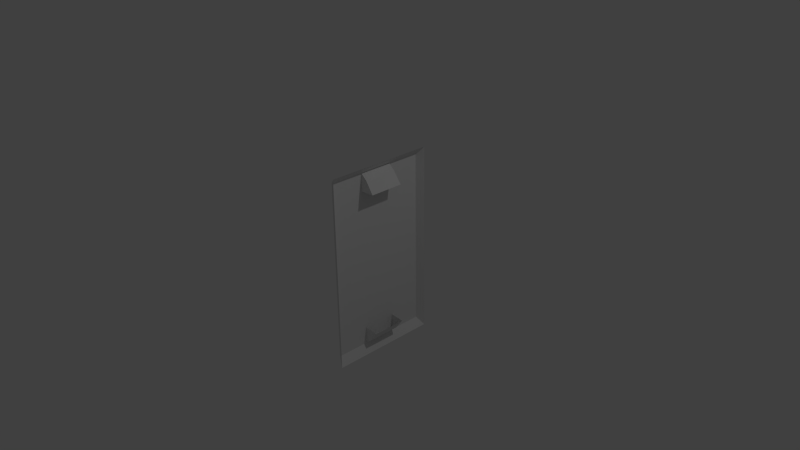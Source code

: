 # Source: field1.blend  (saved by Blender 2.66.0; exported with 4.5.12 LTS)
import bpy
from mathutils import Matrix  # noqa: F401  (used for matrix-valued properties, if any)

bpy.ops.wm.read_factory_settings(use_empty=True)
scene = bpy.context.scene
scene.name = 'Scene'

# ---- collections
col_collection_1 = bpy.data.collections.new('Collection 1'); scene.collection.children.link(col_collection_1)

# ---- materials (node trees are filled in below, after node groups)
mat_material = bpy.data.materials.new('Material')
mat_material.alpha_threshold = 0.0
mat_material.use_transparent_shadow = False
mat_material.roughness = 0.5
mat_material.line_color = (0.0, 0.0, 0.0, 1.0)

# ---- material node trees

# ---- world
world_world = bpy.data.worlds.new('World'); scene.world = world_world
world_world.color = (0.05088, 0.05088, 0.05088)
world_world.use_sun_shadow = False
world_world.sun_shadow_jitter_overblur = 0.0
world_world.cycles.sampling_method = 'MANUAL'
world_world.cycles.sample_map_resolution = 256

# ---- cameras
cam_camera = bpy.data.cameras.new('Camera')
cam_camera.clip_end = 100.0
cam_camera.lens = 35.0
cam_camera.sensor_width = 32.0
cam_camera.sensor_height = 18.0
cam_camera.ortho_scale = 7.314
cam_camera.dof.focus_distance = 0.0
cam_camera.dof.aperture_fstop = 128.0

# ---- lights
light_lamp = bpy.data.lights.new('Lamp', 'POINT')
light_lamp.transmission_factor = 0.0
light_lamp.cutoff_distance = 30.0
light_lamp.energy = 100.0
light_lamp.shadow_buffer_clip_start = 1.001
light_lamp.shadow_soft_size = 0.1
light_lamp.shadow_maximum_resolution = 0.006
light_lamp.use_absolute_resolution = True
light_lamp.cycles.use_multiple_importance_sampling = False

# ---- meshes
me_cube_001 = bpy.data.meshes.new('Cube.001')
me_cube_001.from_pydata([(0.3819, -0.3055, 0.9237), (0.3819, 0.3069, 0.9237), (1.461, -0.3118, 0.7498), (1.461, 0.3133, 0.7498), (0.3819, -0.3118, 0.7427), (0.3819, 0.3133, 0.7427), (0.8484, 0.3069, 0.869), (0.8484, -0.3055, 0.869), (0.3819, -0.3055, -0.9237), (0.3819, 0.3069, -0.9237), (1.461, -0.3118, -0.7498), (1.461, 0.3133, -0.7498), (0.3819, -0.3118, -0.7427), (0.3819, 0.3133, -0.7427), (0.8484, 0.3069, -0.869), (0.8484, -0.3055, -0.869)], [], [(5, 1, 6, 3), (7, 2, 3, 6), (0, 4, 2, 7), (1, 0, 7, 6), (13, 11, 14, 9), (15, 14, 11, 10), (8, 15, 10, 12), (9, 14, 15, 8)])
_uv = me_cube_001.uv_layers.new(name='UVMap')
_uv.uv.foreach_set('vector', [0.7279, 0.1261, 0.5992, 0.2312, 0.5943, 0.1476, 0.6208, 0.006721, 0.2407, 0.1464, 0.2213, 0.005957, 0.6208, 0.006721, 0.5943, 0.1476, 0.235, 0.231, 0.1021, 0.1208, 0.2213, 0.005957, 0.2407, 0.1464, 0.5992, 0.2312, 0.235, 0.231, 0.2407, 0.1464, 0.5943, 0.1476, 0.7284, 0.1269, 0.6214, 0.007428, 0.5947, 0.1483, 0.5996, 0.2319, 0.2412, 0.147, 0.5947, 0.1483, 0.6214, 0.007428, 0.2219, 0.006553, 0.2355, 0.2316, 0.2412, 0.147, 0.2219, 0.006553, 0.1025, 0.1214, 0.5996, 0.2319, 0.5947, 0.1483, 0.2412, 0.147, 0.2355, 0.2316])
me_cube_001.materials.append(mat_material)
me_cube_001.use_remesh_preserve_volume = False
me_cube_001.use_remesh_preserve_attributes = False
me_cube_001.use_mirror_vertex_groups = False
me_cube_001.update()
me_cube = bpy.data.meshes.new('Cube')
me_cube.from_pydata([(0.3819, 0.9237, 0.9237), (0.9237, 1.0, 1.0), (0.9237, -1.0, 1.0), (0.3819, -0.9237, 0.9237), (0.3819, -0.3055, 0.9237), (0.3819, 0.3069, 0.9237), (0.3819, -0.3118, 0.7427), (0.3819, 0.3133, 0.7427), (0.3819, 0.9237, -0.9237), (0.9237, 1.0, -1.0), (0.9237, -1.0, -1.0), (0.3819, -0.9237, -0.9237), (0.3819, -0.3055, -0.9237), (0.3819, 0.3069, -0.9237), (0.3819, -0.3118, -0.7427), (0.3819, 0.3133, -0.7427), (0.9237, 1.0, 0.0), (0.3819, 0.9237, 0.0), (0.3819, -0.9237, 0.0), (0.9237, -1.0, 0.0)], [], [(16, 1, 0, 17), (18, 3, 2, 19), (0, 1, 5), (18, 6, 4, 3), (7, 5, 4, 6), (18, 17, 7, 6), (17, 0, 5, 7), (2, 3, 4), (1, 2, 4, 5), (16, 17, 8, 9), (18, 19, 10, 11), (8, 13, 9), (18, 11, 12, 14), (15, 14, 12, 13), (18, 14, 15, 17), (17, 15, 13, 8), (10, 12, 11), (9, 13, 12, 10)])
_uv = me_cube.uv_layers.new(name='UVMap')
_uv.uv.foreach_set('vector', [0.8713, 0.9929, 0.8713, 0.6837, 0.9869, 0.6832, 0.9869, 0.9929, 0.9806, 0.005813, 0.9869, 0.32, 0.8713, 0.3194, 0.8713, 0.006594, 0.9869, 0.6832, 0.8713, 0.6837, 0.9869, 0.6103, 0.00638, 0.2381, 0.2873, 0.8454, 0.2902, 0.9934, 0.00638, 0.9934, 0.5742, 0.8454, 0.5713, 0.9934, 0.2902, 0.9934, 0.2873, 0.8454, 0.00638, 0.2381, 0.8544, 0.2381, 0.5742, 0.8454, 0.2873, 0.8454, 0.8544, 0.2381, 0.8544, 0.9934, 0.5713, 0.9934, 0.5742, 0.8454, 0.8713, 0.3194, 0.9869, 0.32, 0.9869, 0.422, 0.8713, 0.6837, 0.8713, 0.3194, 0.9869, 0.422, 0.9869, 0.6103, 0.8717, 0.993, 0.9872, 0.9931, 0.9873, 0.6833, 0.8717, 0.6838, 0.9875, 0.006747, 0.8719, 0.006715, 0.8718, 0.3196, 0.9874, 0.3201, 0.9873, 0.6833, 0.9873, 0.6104, 0.8717, 0.6838, 0.006668, 0.2378, 0.006457, 0.9931, 0.2902, 0.9932, 0.2874, 0.8452, 0.5743, 0.8453, 0.2874, 0.8452, 0.2902, 0.9932, 0.5714, 0.9932, 0.006668, 0.2378, 0.2874, 0.8452, 0.5743, 0.8453, 0.8547, 0.2381, 0.8547, 0.2381, 0.5743, 0.8453, 0.5714, 0.9932, 0.8545, 0.9933, 0.8718, 0.3196, 0.9874, 0.4222, 0.9874, 0.3201, 0.8717, 0.6838, 0.9873, 0.6104, 0.9874, 0.4222, 0.8718, 0.3196])
me_cube.materials.append(mat_material)
me_cube.use_remesh_preserve_volume = False
me_cube.use_remesh_preserve_attributes = False
me_cube.use_mirror_vertex_groups = False
me_cube.update()

# ---- objects
ob_field_001 = bpy.data.objects.new('field.001', me_cube_001)
ob_field = bpy.data.objects.new('field', me_cube)
ob_lamp = bpy.data.objects.new('Lamp', light_lamp)
ob_camera = bpy.data.objects.new('Camera', cam_camera)

# ---- transforms, parenting, visibility, modifiers, constraints
ob_field_001.location = (0.0, 0.0, 0.0)
ob_field_001.scale = (0.1877, 0.7418, 1.321)
ob_field_001.lock_rotations_4d = False
ob_field_001.empty_display_type = 'ARROWS'
ob_field_001.lineart.crease_threshold = 0.0
ob_field.location = (0.0, 0.0, 0.0)
ob_field.scale = (0.1877, 0.7418, 1.321)
ob_field.lock_rotations_4d = False
ob_field.empty_display_type = 'ARROWS'
ob_field.lineart.crease_threshold = 0.0
ob_lamp.location = (4.076, 1.005, 5.904)
ob_lamp.rotation_euler = (0.6503, 0.05522, 1.866)
ob_lamp.lock_rotations_4d = False
ob_lamp.empty_display_type = 'ARROWS'
ob_lamp.color = (0.0, 0.0, 0.0, 0.0)
ob_lamp.lineart.crease_threshold = 0.0
ob_camera.location = (7.481, -6.508, 5.344)
ob_camera.rotation_euler = (1.109, 0.01082, 0.8149)
ob_camera.lock_rotations_4d = False
ob_camera.empty_display_type = 'ARROWS'
ob_camera.color = (0.0, 0.0, 0.0, 0.0)
ob_camera.display_type = 'WIRE'
ob_camera.lineart.crease_threshold = 0.0

# ---- collection membership
col_collection_1.objects.link(ob_field_001)
col_collection_1.objects.link(ob_field)
col_collection_1.objects.link(ob_lamp)
col_collection_1.objects.link(ob_camera)

# ---- scene / render settings (as saved in the file)
scene.camera = ob_camera
scene.frame_start = 1; scene.frame_end = 250; scene.frame_set(1)
scene.render.engine = 'BLENDER_EEVEE_NEXT'
scene.render.image_settings.color_mode = 'RGB'
scene.render.image_settings.compression = 90
scene.render.resolution_percentage = 50
scene.render.dither_intensity = 0.0
scene.render.bake_margin = 2
scene.cycles.use_denoising = False
scene.cycles.samples = 10
scene.cycles.sampling_pattern = 'TABULATED_SOBOL'
scene.cycles.light_sampling_threshold = 0.0
scene.cycles.use_adaptive_sampling = False
scene.cycles.use_light_tree = False
scene.cycles.blur_glossy = 0.0
scene.cycles.volume_bounces = 1
scene.cycles.pixel_filter_type = 'GAUSSIAN'
scene.cycles.sample_clamp_indirect = 0.0
scene.view_settings.view_transform = 'Standard'
bpy.context.view_layer.update()

